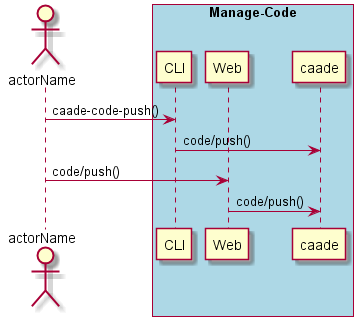

The diagram above was rendered by PlantUML. Its source (embedded in the PNG):
@startuml
Actor "actorName" as A

box "Manage-Code" #lightblue
participant CLI as CLI
participant Web as Web
participant "caade" as S
A -> CLI : caade-code-push()
CLI -> S : code/push()
A -> Web : code/push()
Web -> S : code/push()
end box

@enduml